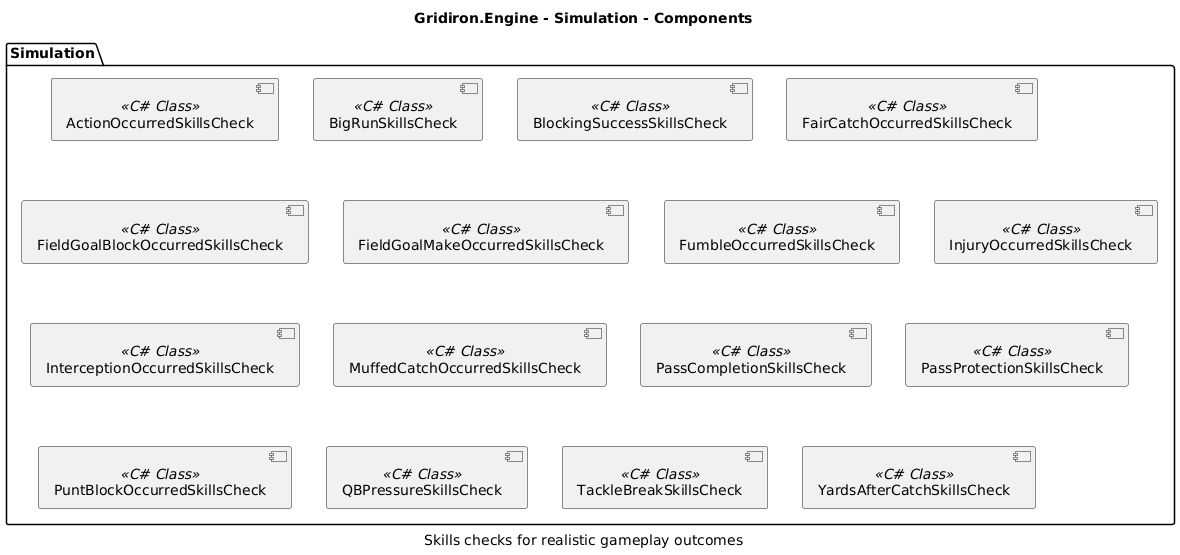

The diagram above was rendered by PlantUML. Its source (embedded in the PNG):
@startuml

title Gridiron.Engine - Simulation - Components
caption Skills checks for realistic gameplay outcomes
package Simulation {
  component "ActionOccurredSkillsCheck" <<C# Class>> as 166
  component "BigRunSkillsCheck" <<C# Class>> as 117
  component "BlockingSuccessSkillsCheck" <<C# Class>> as 118
  component "FairCatchOccurredSkillsCheck" <<C# Class>> as 119
  component "FieldGoalBlockOccurredSkillsCheck" <<C# Class>> as 120
  component "FieldGoalMakeOccurredSkillsCheck" <<C# Class>> as 121
  component "FumbleOccurredSkillsCheck" <<C# Class>> as 122
  component "InjuryOccurredSkillsCheck" <<C# Class>> as 123
  component "InterceptionOccurredSkillsCheck" <<C# Class>> as 124
  component "MuffedCatchOccurredSkillsCheck" <<C# Class>> as 125
  component "PassCompletionSkillsCheck" <<C# Class>> as 126
  component "PassProtectionSkillsCheck" <<C# Class>> as 127
  component "PuntBlockOccurredSkillsCheck" <<C# Class>> as 128
  component "QBPressureSkillsCheck" <<C# Class>> as 131
  component "TackleBreakSkillsCheck" <<C# Class>> as 132
  component "YardsAfterCatchSkillsCheck" <<C# Class>> as 133
}
@enduml